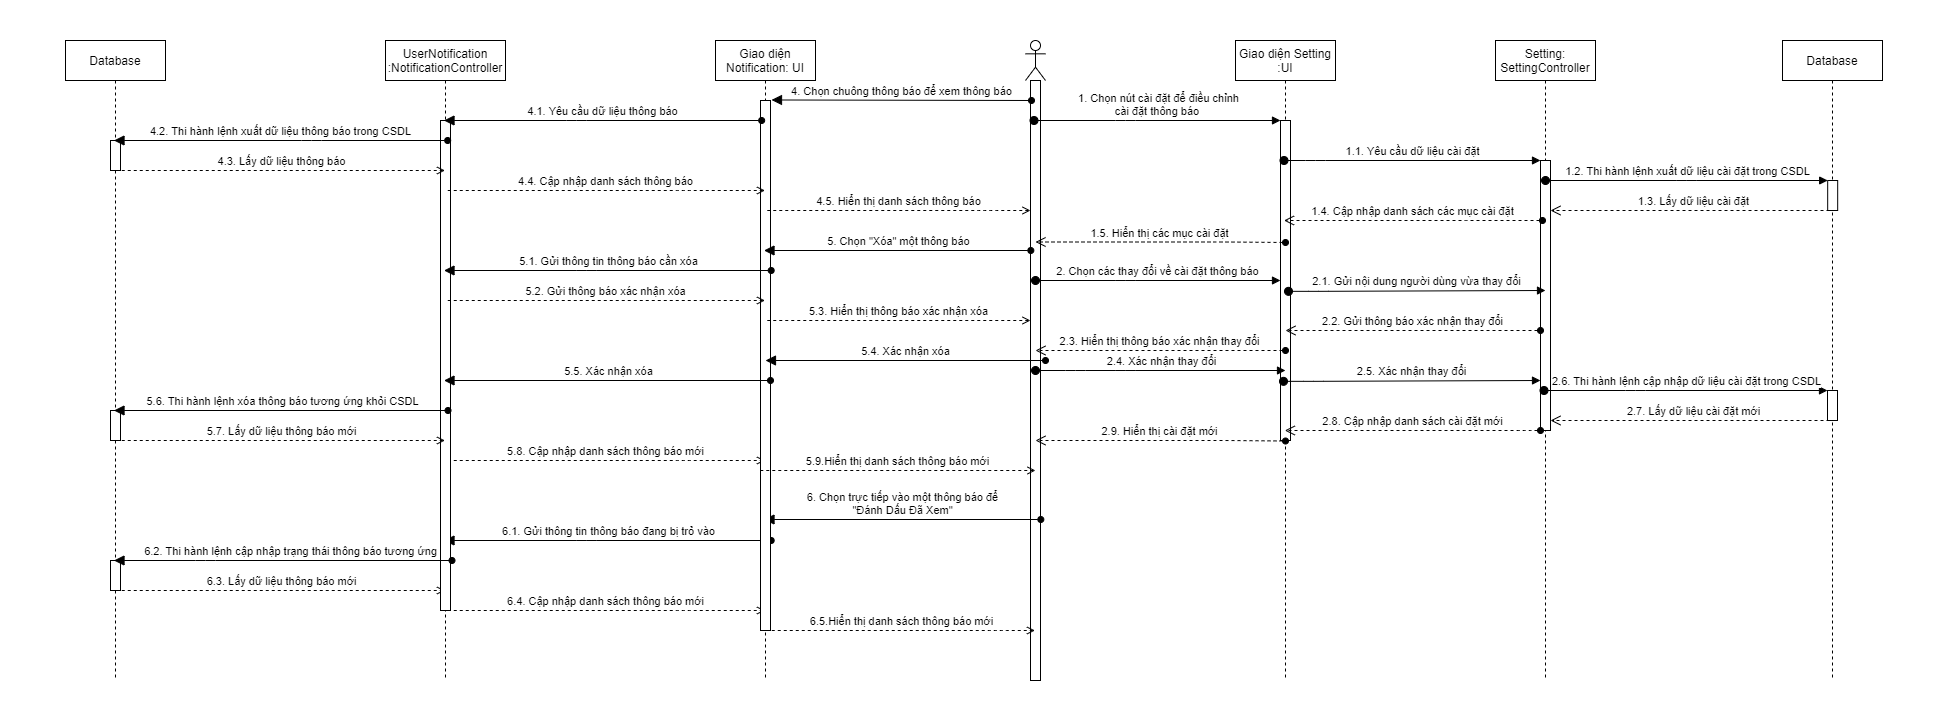

The diagram above was exported from draw.io. Its source (the exported page's mxGraphModel, read from the mxfile embedded in the PNG):
<mxGraphModel dx="3730" dy="1160" grid="1" gridSize="10" guides="1" tooltips="1" connect="1" arrows="1" fold="1" page="1" pageScale="1" pageWidth="827" pageHeight="1169" math="0" shadow="0">
  <root>
    <mxCell id="0" />
    <mxCell id="1" parent="0" />
    <mxCell id="XpI6HPz2dA2RVhCgYdmn-34" value="" style="rounded=0;whiteSpace=wrap;html=1;strokeColor=none;" parent="1" vertex="1">
      <mxGeometry x="-955" width="1945" height="720" as="geometry" />
    </mxCell>
    <mxCell id="hLOanEfoE3hPCV4NBsCH-1" value="" style="shape=umlLifeline;participant=umlActor;perimeter=lifelinePerimeter;whiteSpace=wrap;html=1;container=1;collapsible=0;recursiveResize=0;verticalAlign=top;spacingTop=36;outlineConnect=0;" parent="1" vertex="1">
      <mxGeometry x="70" y="40" width="20" height="640" as="geometry" />
    </mxCell>
    <mxCell id="sGJF5LgL8xmAPL6Voxfu-1" value="" style="html=1;points=[];perimeter=orthogonalPerimeter;" parent="hLOanEfoE3hPCV4NBsCH-1" vertex="1">
      <mxGeometry x="5" y="40" width="10" height="600" as="geometry" />
    </mxCell>
    <mxCell id="hLOanEfoE3hPCV4NBsCH-2" value="Giao diện Setting&lt;br&gt;:UI" style="shape=umlLifeline;perimeter=lifelinePerimeter;whiteSpace=wrap;html=1;container=1;collapsible=0;recursiveResize=0;outlineConnect=0;" parent="1" vertex="1">
      <mxGeometry x="280" y="40" width="100" height="640" as="geometry" />
    </mxCell>
    <mxCell id="hLOanEfoE3hPCV4NBsCH-9" value="" style="html=1;points=[];perimeter=orthogonalPerimeter;" parent="hLOanEfoE3hPCV4NBsCH-2" vertex="1">
      <mxGeometry x="45" y="80" width="10" height="320" as="geometry" />
    </mxCell>
    <mxCell id="sGJF5LgL8xmAPL6Voxfu-5" value="2.9. Hiển thị cài đặt mới" style="html=1;verticalAlign=bottom;endArrow=open;endSize=8;startArrow=oval;startFill=1;endFill=0;dashed=1;" parent="hLOanEfoE3hPCV4NBsCH-2" edge="1">
      <mxGeometry relative="1" as="geometry">
        <mxPoint x="50" y="400.5" as="sourcePoint" />
        <mxPoint x="-200" y="400" as="targetPoint" />
        <Array as="points">
          <mxPoint x="-9.5" y="400" />
        </Array>
      </mxGeometry>
    </mxCell>
    <mxCell id="hLOanEfoE3hPCV4NBsCH-3" value="Setting:&lt;br&gt;SettingController" style="shape=umlLifeline;perimeter=lifelinePerimeter;whiteSpace=wrap;html=1;container=1;collapsible=0;recursiveResize=0;outlineConnect=0;" parent="1" vertex="1">
      <mxGeometry x="540" y="40" width="100" height="640" as="geometry" />
    </mxCell>
    <mxCell id="hLOanEfoE3hPCV4NBsCH-6" value="" style="html=1;points=[];perimeter=orthogonalPerimeter;" parent="hLOanEfoE3hPCV4NBsCH-3" vertex="1">
      <mxGeometry x="45" y="120" width="10" height="270" as="geometry" />
    </mxCell>
    <mxCell id="hLOanEfoE3hPCV4NBsCH-5" value="1. Chọn nút cài đặt để điều chỉnh&lt;br&gt;cài đặt thông báo&amp;nbsp;" style="html=1;verticalAlign=bottom;startArrow=oval;endArrow=block;startSize=8;" parent="1" source="hLOanEfoE3hPCV4NBsCH-1" edge="1">
      <mxGeometry relative="1" as="geometry">
        <mxPoint x="265" y="120" as="sourcePoint" />
        <Array as="points">
          <mxPoint x="170" y="120" />
        </Array>
        <mxPoint x="325" y="120" as="targetPoint" />
      </mxGeometry>
    </mxCell>
    <mxCell id="hLOanEfoE3hPCV4NBsCH-7" value="1.1. Yêu cầu dữ liệu cài đặt" style="html=1;verticalAlign=bottom;startArrow=oval;endArrow=block;startSize=8;" parent="1" source="hLOanEfoE3hPCV4NBsCH-2" target="hLOanEfoE3hPCV4NBsCH-6" edge="1">
      <mxGeometry relative="1" as="geometry">
        <mxPoint x="505" y="160" as="sourcePoint" />
        <Array as="points">
          <mxPoint x="360" y="160" />
        </Array>
      </mxGeometry>
    </mxCell>
    <mxCell id="hLOanEfoE3hPCV4NBsCH-8" value="1.4. Cập nhập danh sách các mục cài đặt" style="html=1;verticalAlign=bottom;endArrow=open;endSize=8;startArrow=oval;startFill=1;endFill=0;dashed=1;" parent="1" target="hLOanEfoE3hPCV4NBsCH-2" edge="1">
      <mxGeometry relative="1" as="geometry">
        <mxPoint x="587" y="220" as="sourcePoint" />
        <mxPoint x="490" y="200" as="targetPoint" />
        <Array as="points">
          <mxPoint x="520" y="220" />
        </Array>
      </mxGeometry>
    </mxCell>
    <mxCell id="hLOanEfoE3hPCV4NBsCH-11" value="2. Chọn các thay đổi về cài đặt thông báo" style="html=1;verticalAlign=bottom;startArrow=oval;endArrow=block;startSize=8;" parent="1" edge="1">
      <mxGeometry relative="1" as="geometry">
        <mxPoint x="79.99666666666663" y="280" as="sourcePoint" />
        <mxPoint x="325" y="280" as="targetPoint" />
        <Array as="points">
          <mxPoint x="170.33" y="280" />
        </Array>
      </mxGeometry>
    </mxCell>
    <mxCell id="hLOanEfoE3hPCV4NBsCH-14" value="2.6. Thi hành lệnh cập nhập dữ liệu cài đặt trong CSDL" style="html=1;verticalAlign=bottom;startArrow=oval;endArrow=block;startSize=8;" parent="1" source="hLOanEfoE3hPCV4NBsCH-3" target="CObp40B2S-BS8bNpRZt_-8" edge="1">
      <mxGeometry relative="1" as="geometry">
        <mxPoint x="329.9966666666667" y="360" as="sourcePoint" />
        <mxPoint x="877" y="359" as="targetPoint" />
        <Array as="points">
          <mxPoint x="680" y="390" />
        </Array>
      </mxGeometry>
    </mxCell>
    <mxCell id="hLOanEfoE3hPCV4NBsCH-39" value="6. Chọn trực tiếp vào một thông báo để&lt;br&gt;&quot;Đánh Dấu Đã Xem&quot;" style="html=1;verticalAlign=bottom;startArrow=block;endArrow=oval;startSize=8;startFill=1;endFill=1;" parent="1" source="XpI6HPz2dA2RVhCgYdmn-4" edge="1">
      <mxGeometry relative="1" as="geometry">
        <mxPoint x="-160.00333333333344" y="519" as="sourcePoint" />
        <mxPoint x="85.32999999999993" y="519" as="targetPoint" />
      </mxGeometry>
    </mxCell>
    <mxCell id="CObp40B2S-BS8bNpRZt_-1" value="2.1. Gửi nội dung người dùng vừa thay đổi" style="html=1;verticalAlign=bottom;startArrow=oval;endArrow=block;startSize=8;entryX=0.2;entryY=-0.021;entryDx=0;entryDy=0;entryPerimeter=0;" parent="1" edge="1">
      <mxGeometry relative="1" as="geometry">
        <mxPoint x="332.99666666666667" y="290.84000000000003" as="sourcePoint" />
        <mxPoint x="590" y="289.9999999999999" as="targetPoint" />
        <Array as="points">
          <mxPoint x="363.33" y="290.84000000000003" />
        </Array>
      </mxGeometry>
    </mxCell>
    <mxCell id="CObp40B2S-BS8bNpRZt_-2" value="Database" style="shape=umlLifeline;perimeter=lifelinePerimeter;whiteSpace=wrap;html=1;container=1;collapsible=0;recursiveResize=0;outlineConnect=0;" parent="1" vertex="1">
      <mxGeometry x="827" y="40" width="100" height="640" as="geometry" />
    </mxCell>
    <mxCell id="CObp40B2S-BS8bNpRZt_-7" value="" style="html=1;points=[];perimeter=orthogonalPerimeter;" parent="CObp40B2S-BS8bNpRZt_-2" vertex="1">
      <mxGeometry x="45.18" y="140" width="10" height="30" as="geometry" />
    </mxCell>
    <mxCell id="CObp40B2S-BS8bNpRZt_-8" value="" style="html=1;points=[];perimeter=orthogonalPerimeter;" parent="CObp40B2S-BS8bNpRZt_-2" vertex="1">
      <mxGeometry x="45" y="350" width="10" height="30" as="geometry" />
    </mxCell>
    <mxCell id="CObp40B2S-BS8bNpRZt_-4" value="2.8. Cập nhập danh sách cài đặt mới" style="html=1;verticalAlign=bottom;endArrow=open;endSize=8;startArrow=oval;startFill=1;endFill=0;dashed=1;" parent="1" edge="1">
      <mxGeometry relative="1" as="geometry">
        <mxPoint x="585" y="430" as="sourcePoint" />
        <mxPoint x="329.32352941176464" y="430" as="targetPoint" />
        <Array as="points">
          <mxPoint x="570" y="430" />
        </Array>
      </mxGeometry>
    </mxCell>
    <mxCell id="CObp40B2S-BS8bNpRZt_-5" value="1.2. Thi hành lệnh xuất dữ liệu cài đặt trong CSDL" style="html=1;verticalAlign=bottom;startArrow=oval;endArrow=block;startSize=8;" parent="1" target="CObp40B2S-BS8bNpRZt_-7" edge="1">
      <mxGeometry relative="1" as="geometry">
        <mxPoint x="590.0035294117646" y="180" as="sourcePoint" />
        <mxPoint x="877.18" y="180" as="targetPoint" />
        <Array as="points">
          <mxPoint x="730.68" y="180" />
        </Array>
      </mxGeometry>
    </mxCell>
    <mxCell id="CObp40B2S-BS8bNpRZt_-6" value="1.3. Lấy dữ liệu cài đặt" style="html=1;verticalAlign=bottom;endArrow=open;dashed=1;endSize=8;" parent="1" target="hLOanEfoE3hPCV4NBsCH-6" edge="1">
      <mxGeometry relative="1" as="geometry">
        <mxPoint x="880" y="210" as="sourcePoint" />
        <mxPoint x="800" y="210" as="targetPoint" />
      </mxGeometry>
    </mxCell>
    <mxCell id="CObp40B2S-BS8bNpRZt_-24" value="5.8. Cập nhập danh sách thông báo mới" style="html=1;verticalAlign=bottom;endArrow=none;endSize=8;startArrow=open;startFill=0;endFill=0;dashed=1;" parent="1" source="XpI6HPz2dA2RVhCgYdmn-4" edge="1">
      <mxGeometry relative="1" as="geometry">
        <mxPoint x="-254.32000000000005" y="460" as="sourcePoint" />
        <mxPoint x="-509.9964705882352" y="460" as="targetPoint" />
        <Array as="points">
          <mxPoint x="-269.32000000000005" y="460" />
        </Array>
      </mxGeometry>
    </mxCell>
    <mxCell id="CObp40B2S-BS8bNpRZt_-25" value="6.1. Gửi thông tin thông báo đang bị trỏ vào" style="html=1;verticalAlign=bottom;startArrow=block;endArrow=oval;startSize=8;startFill=1;endFill=1;" parent="1" source="XpI6HPz2dA2RVhCgYdmn-5" edge="1">
      <mxGeometry relative="1" as="geometry">
        <mxPoint x="-439.9964705882354" y="540" as="sourcePoint" />
        <mxPoint x="-184.32000000000005" y="540" as="targetPoint" />
        <Array as="points">
          <mxPoint x="-369.32000000000005" y="540" />
        </Array>
      </mxGeometry>
    </mxCell>
    <mxCell id="CObp40B2S-BS8bNpRZt_-27" value="6.4. Cập nhập danh sách thông báo mới" style="html=1;verticalAlign=bottom;endArrow=none;endSize=8;startArrow=open;startFill=0;endFill=0;dashed=1;" parent="1" source="XpI6HPz2dA2RVhCgYdmn-4" edge="1">
      <mxGeometry relative="1" as="geometry">
        <mxPoint x="-254.32000000000005" y="610" as="sourcePoint" />
        <mxPoint x="-509.9964705882352" y="610" as="targetPoint" />
        <Array as="points">
          <mxPoint x="-269.32000000000005" y="610" />
        </Array>
      </mxGeometry>
    </mxCell>
    <mxCell id="lDsmbvoWzP21t5umPHXD-1" value="2.2. Gửi thông báo xác nhận thay đổi" style="html=1;verticalAlign=bottom;endArrow=open;endSize=8;endFill=0;startArrow=oval;startFill=1;dashed=1;" parent="1" source="hLOanEfoE3hPCV4NBsCH-6" edge="1">
      <mxGeometry relative="1" as="geometry">
        <mxPoint x="550.5" y="329.5" as="sourcePoint" />
        <mxPoint x="330" y="330" as="targetPoint" />
      </mxGeometry>
    </mxCell>
    <mxCell id="sGJF5LgL8xmAPL6Voxfu-2" value="1.5. Hiển thị các mục cài đặt" style="html=1;verticalAlign=bottom;endArrow=open;endSize=8;startArrow=oval;startFill=1;endFill=0;dashed=1;" parent="1" edge="1">
      <mxGeometry relative="1" as="geometry">
        <mxPoint x="330" y="242" as="sourcePoint" />
        <mxPoint x="80" y="241.5" as="targetPoint" />
        <Array as="points">
          <mxPoint x="270.5" y="241.5" />
        </Array>
      </mxGeometry>
    </mxCell>
    <mxCell id="sGJF5LgL8xmAPL6Voxfu-3" value="2.3. Hiển thị thông báo xác nhận thay đổi" style="html=1;verticalAlign=bottom;endArrow=open;endSize=8;endFill=0;startArrow=oval;startFill=1;dashed=1;" parent="1" edge="1">
      <mxGeometry relative="1" as="geometry">
        <mxPoint x="330" y="350" as="sourcePoint" />
        <mxPoint x="80" y="350" as="targetPoint" />
      </mxGeometry>
    </mxCell>
    <mxCell id="sGJF5LgL8xmAPL6Voxfu-4" value="2.7. Lấy dữ liệu cài đặt mới" style="html=1;verticalAlign=bottom;endArrow=open;dashed=1;endSize=8;" parent="1" edge="1">
      <mxGeometry relative="1" as="geometry">
        <mxPoint x="880" y="420" as="sourcePoint" />
        <mxPoint x="595" y="420" as="targetPoint" />
      </mxGeometry>
    </mxCell>
    <mxCell id="sGJF5LgL8xmAPL6Voxfu-6" value="2.4. Xác nhận thay đổi" style="html=1;verticalAlign=bottom;startArrow=oval;endArrow=block;startSize=8;" parent="1" edge="1">
      <mxGeometry relative="1" as="geometry">
        <mxPoint x="79.99666666666667" y="370" as="sourcePoint" />
        <mxPoint x="330" y="370" as="targetPoint" />
        <Array as="points">
          <mxPoint x="120" y="370" />
          <mxPoint x="170.33" y="370" />
        </Array>
      </mxGeometry>
    </mxCell>
    <mxCell id="sGJF5LgL8xmAPL6Voxfu-7" value="2.5. Xác nhận thay đổi" style="html=1;verticalAlign=bottom;startArrow=oval;endArrow=block;startSize=8;entryX=0.2;entryY=-0.021;entryDx=0;entryDy=0;entryPerimeter=0;" parent="1" edge="1">
      <mxGeometry relative="1" as="geometry">
        <mxPoint x="327.99666666666667" y="380.84000000000015" as="sourcePoint" />
        <mxPoint x="585" y="380" as="targetPoint" />
        <Array as="points">
          <mxPoint x="358.33" y="380.84000000000003" />
        </Array>
      </mxGeometry>
    </mxCell>
    <mxCell id="sGJF5LgL8xmAPL6Voxfu-20" value="6.3. Lấy dữ liệu thông báo mới" style="html=1;verticalAlign=bottom;endArrow=none;dashed=1;endSize=8;startArrow=open;startFill=0;endFill=0;" parent="1" source="XpI6HPz2dA2RVhCgYdmn-5" edge="1">
      <mxGeometry relative="1" as="geometry">
        <mxPoint x="-555" y="590" as="sourcePoint" />
        <mxPoint x="-840" y="590" as="targetPoint" />
      </mxGeometry>
    </mxCell>
    <mxCell id="sGJF5LgL8xmAPL6Voxfu-22" value="6.5.Hiển thị danh sách thông báo mới" style="html=1;verticalAlign=bottom;endArrow=none;endSize=8;startArrow=open;startFill=0;endFill=0;dashed=1;" parent="1" source="hLOanEfoE3hPCV4NBsCH-1" edge="1">
      <mxGeometry relative="1" as="geometry">
        <mxPoint x="55.680000000000064" y="630" as="sourcePoint" />
        <mxPoint x="-190" y="630" as="targetPoint" />
        <Array as="points">
          <mxPoint x="40.68000000000001" y="630" />
        </Array>
      </mxGeometry>
    </mxCell>
    <mxCell id="XpI6HPz2dA2RVhCgYdmn-4" value="Giao diện Notification: UI" style="shape=umlLifeline;perimeter=lifelinePerimeter;whiteSpace=wrap;html=1;container=1;collapsible=0;recursiveResize=0;outlineConnect=0;" parent="1" vertex="1">
      <mxGeometry x="-240" y="40" width="100" height="640" as="geometry" />
    </mxCell>
    <mxCell id="XpI6HPz2dA2RVhCgYdmn-14" value="" style="html=1;points=[];perimeter=orthogonalPerimeter;" parent="XpI6HPz2dA2RVhCgYdmn-4" vertex="1">
      <mxGeometry x="45" y="60" width="10" height="530" as="geometry" />
    </mxCell>
    <mxCell id="sGJF5LgL8xmAPL6Voxfu-17" value="5.9.Hiển thị danh sách thông báo mới" style="html=1;verticalAlign=bottom;endArrow=none;endSize=8;startArrow=open;startFill=0;endFill=0;dashed=1;" parent="XpI6HPz2dA2RVhCgYdmn-4" edge="1">
      <mxGeometry relative="1" as="geometry">
        <mxPoint x="320" y="430" as="sourcePoint" />
        <mxPoint x="45" y="430" as="targetPoint" />
        <Array as="points" />
      </mxGeometry>
    </mxCell>
    <mxCell id="XpI6HPz2dA2RVhCgYdmn-5" value="UserNotification&lt;br&gt;:NotificationController" style="shape=umlLifeline;perimeter=lifelinePerimeter;whiteSpace=wrap;html=1;container=1;collapsible=0;recursiveResize=0;outlineConnect=0;" parent="1" vertex="1">
      <mxGeometry x="-570" y="40" width="120" height="640" as="geometry" />
    </mxCell>
    <mxCell id="XpI6HPz2dA2RVhCgYdmn-15" value="" style="html=1;points=[];perimeter=orthogonalPerimeter;" parent="XpI6HPz2dA2RVhCgYdmn-5" vertex="1">
      <mxGeometry x="55" y="80" width="10" height="490" as="geometry" />
    </mxCell>
    <mxCell id="XpI6HPz2dA2RVhCgYdmn-13" value="Database" style="shape=umlLifeline;perimeter=lifelinePerimeter;whiteSpace=wrap;html=1;container=1;collapsible=0;recursiveResize=0;outlineConnect=0;" parent="1" vertex="1">
      <mxGeometry x="-890" y="40" width="100" height="640" as="geometry" />
    </mxCell>
    <mxCell id="XpI6HPz2dA2RVhCgYdmn-20" value="" style="html=1;points=[];perimeter=orthogonalPerimeter;" parent="XpI6HPz2dA2RVhCgYdmn-13" vertex="1">
      <mxGeometry x="45" y="100" width="10" height="30" as="geometry" />
    </mxCell>
    <mxCell id="CObp40B2S-BS8bNpRZt_-23" value="" style="html=1;points=[];perimeter=orthogonalPerimeter;" parent="XpI6HPz2dA2RVhCgYdmn-13" vertex="1">
      <mxGeometry x="45" y="370" width="10" height="30" as="geometry" />
    </mxCell>
    <mxCell id="XpI6HPz2dA2RVhCgYdmn-33" value="" style="html=1;points=[];perimeter=orthogonalPerimeter;" parent="XpI6HPz2dA2RVhCgYdmn-13" vertex="1">
      <mxGeometry x="45" y="520" width="10" height="30" as="geometry" />
    </mxCell>
    <mxCell id="XpI6HPz2dA2RVhCgYdmn-16" value="4. Chọn chuông thông báo để xem thông báo" style="html=1;verticalAlign=bottom;startArrow=block;endArrow=oval;startSize=8;startFill=1;endFill=1;exitX=1.1;exitY=-0.001;exitDx=0;exitDy=0;exitPerimeter=0;" parent="1" source="XpI6HPz2dA2RVhCgYdmn-14" edge="1">
      <mxGeometry relative="1" as="geometry">
        <mxPoint x="-169.99666666666604" y="110" as="sourcePoint" />
        <mxPoint x="76" y="100" as="targetPoint" />
      </mxGeometry>
    </mxCell>
    <mxCell id="XpI6HPz2dA2RVhCgYdmn-17" value="4.1. Yêu cầu dữ liệu thông báo" style="html=1;verticalAlign=bottom;startArrow=block;endArrow=oval;startSize=8;startFill=1;endFill=1;" parent="1" source="XpI6HPz2dA2RVhCgYdmn-5" edge="1">
      <mxGeometry relative="1" as="geometry">
        <mxPoint x="-449.9966666666661" y="120" as="sourcePoint" />
        <mxPoint x="-193.8299999999996" y="120" as="targetPoint" />
        <Array as="points">
          <mxPoint x="-378.83000000000004" y="120" />
        </Array>
      </mxGeometry>
    </mxCell>
    <mxCell id="XpI6HPz2dA2RVhCgYdmn-18" value="4.2. Thi hành lệnh xuất dữ liệu thông báo trong CSDL" style="html=1;verticalAlign=bottom;startArrow=block;endArrow=oval;startSize=8;startFill=1;endFill=1;" parent="1" source="XpI6HPz2dA2RVhCgYdmn-13" edge="1">
      <mxGeometry relative="1" as="geometry">
        <mxPoint x="-779.9999999999995" y="140" as="sourcePoint" />
        <mxPoint x="-507.8199999999997" y="140" as="targetPoint" />
        <Array as="points">
          <mxPoint x="-644" y="140" />
        </Array>
      </mxGeometry>
    </mxCell>
    <mxCell id="XpI6HPz2dA2RVhCgYdmn-21" value="4.3. Lấy dữ liệu thông báo" style="html=1;verticalAlign=bottom;endArrow=none;dashed=1;endSize=8;startArrow=open;startFill=0;endFill=0;" parent="1" source="XpI6HPz2dA2RVhCgYdmn-5" edge="1">
      <mxGeometry relative="1" as="geometry">
        <mxPoint x="-555" y="170" as="sourcePoint" />
        <mxPoint x="-840" y="170" as="targetPoint" />
      </mxGeometry>
    </mxCell>
    <mxCell id="XpI6HPz2dA2RVhCgYdmn-22" value="4.4. Cập nhập danh sách thông báo" style="html=1;verticalAlign=bottom;endArrow=none;endSize=8;startArrow=open;startFill=0;endFill=0;dashed=1;" parent="1" source="XpI6HPz2dA2RVhCgYdmn-4" edge="1">
      <mxGeometry relative="1" as="geometry">
        <mxPoint x="-254.32000000000005" y="190" as="sourcePoint" />
        <mxPoint x="-509.9964705882352" y="190" as="targetPoint" />
        <Array as="points">
          <mxPoint x="-269.32000000000005" y="190" />
        </Array>
      </mxGeometry>
    </mxCell>
    <mxCell id="XpI6HPz2dA2RVhCgYdmn-23" value="4.5. Hiển thị danh sách thông báo" style="html=1;verticalAlign=bottom;endArrow=none;endSize=8;startArrow=open;startFill=0;endFill=0;dashed=1;" parent="1" source="sGJF5LgL8xmAPL6Voxfu-1" edge="1">
      <mxGeometry relative="1" as="geometry">
        <mxPoint x="45.679999999999836" y="210" as="sourcePoint" />
        <mxPoint x="-190" y="210" as="targetPoint" />
        <Array as="points">
          <mxPoint x="30.680000000000007" y="210" />
        </Array>
      </mxGeometry>
    </mxCell>
    <mxCell id="XpI6HPz2dA2RVhCgYdmn-24" value="5. Chọn &quot;Xóa&quot; một thông báo" style="html=1;verticalAlign=bottom;startArrow=block;endArrow=oval;startSize=8;startFill=1;endFill=1;" parent="1" source="XpI6HPz2dA2RVhCgYdmn-4" edge="1">
      <mxGeometry relative="1" as="geometry">
        <mxPoint x="-170.00333333333356" y="250" as="sourcePoint" />
        <mxPoint x="75.32999999999993" y="250" as="targetPoint" />
      </mxGeometry>
    </mxCell>
    <mxCell id="XpI6HPz2dA2RVhCgYdmn-25" value="5.1. Gửi thông tin thông báo cần xóa" style="html=1;verticalAlign=bottom;startArrow=block;endArrow=oval;startSize=8;startFill=1;endFill=1;" parent="1" source="XpI6HPz2dA2RVhCgYdmn-5" edge="1">
      <mxGeometry relative="1" as="geometry">
        <mxPoint x="-439.9964705882352" y="270" as="sourcePoint" />
        <mxPoint x="-184.3200000000005" y="270" as="targetPoint" />
        <Array as="points">
          <mxPoint x="-369.32000000000005" y="270" />
        </Array>
      </mxGeometry>
    </mxCell>
    <mxCell id="XpI6HPz2dA2RVhCgYdmn-26" value="5.2. Gửi thông báo xác nhận xóa" style="html=1;verticalAlign=bottom;endArrow=none;endSize=8;endFill=0;startArrow=open;startFill=0;dashed=1;" parent="1" source="XpI6HPz2dA2RVhCgYdmn-4" edge="1">
      <mxGeometry relative="1" as="geometry">
        <mxPoint x="-255.00000000000045" y="300" as="sourcePoint" />
        <mxPoint x="-510.00000000000045" y="300" as="targetPoint" />
      </mxGeometry>
    </mxCell>
    <mxCell id="XpI6HPz2dA2RVhCgYdmn-27" value="5.3. Hiển thị thông báo xác nhận xóa" style="html=1;verticalAlign=bottom;endArrow=none;endSize=8;endFill=0;startArrow=open;startFill=0;entryX=1.22;entryY=0.409;entryDx=0;entryDy=0;entryPerimeter=0;dashed=1;" parent="1" source="sGJF5LgL8xmAPL6Voxfu-1" edge="1">
      <mxGeometry relative="1" as="geometry">
        <mxPoint x="57.80000000000018" y="320.00000000000006" as="sourcePoint" />
        <mxPoint x="-190.00000000000045" y="320.00000000000006" as="targetPoint" />
      </mxGeometry>
    </mxCell>
    <mxCell id="XpI6HPz2dA2RVhCgYdmn-28" value="5.4. Xác nhận xóa" style="html=1;verticalAlign=bottom;startArrow=block;endArrow=oval;startSize=8;startFill=1;endFill=1;" parent="1" edge="1">
      <mxGeometry relative="1" as="geometry">
        <mxPoint x="-190.0033333333331" y="360" as="sourcePoint" />
        <mxPoint x="90" y="360" as="targetPoint" />
      </mxGeometry>
    </mxCell>
    <mxCell id="XpI6HPz2dA2RVhCgYdmn-29" value="5.5. Xác nhận xóa" style="html=1;verticalAlign=bottom;startArrow=block;endArrow=oval;startSize=8;startFill=1;endFill=1;" parent="1" source="XpI6HPz2dA2RVhCgYdmn-5" edge="1">
      <mxGeometry relative="1" as="geometry">
        <mxPoint x="-440.0033333333331" y="380" as="sourcePoint" />
        <mxPoint x="-185.00000000000045" y="380" as="targetPoint" />
      </mxGeometry>
    </mxCell>
    <mxCell id="XpI6HPz2dA2RVhCgYdmn-30" value="5.6. Thi hành lệnh xóa thông báo tương ứng khỏi CSDL" style="html=1;verticalAlign=bottom;startArrow=block;endArrow=oval;startSize=8;startFill=1;endFill=1;" parent="1" source="XpI6HPz2dA2RVhCgYdmn-13" edge="1">
      <mxGeometry relative="1" as="geometry">
        <mxPoint x="-790" y="409.9999999999999" as="sourcePoint" />
        <mxPoint x="-507.5" y="409.9999999999999" as="targetPoint" />
      </mxGeometry>
    </mxCell>
    <mxCell id="XpI6HPz2dA2RVhCgYdmn-31" value="5.7. Lấy dữ liệu thông báo mới" style="html=1;verticalAlign=bottom;endArrow=none;dashed=1;endSize=8;startArrow=open;startFill=0;endFill=0;" parent="1" source="XpI6HPz2dA2RVhCgYdmn-5" edge="1">
      <mxGeometry relative="1" as="geometry">
        <mxPoint x="-555" y="440" as="sourcePoint" />
        <mxPoint x="-840" y="440" as="targetPoint" />
      </mxGeometry>
    </mxCell>
    <mxCell id="XpI6HPz2dA2RVhCgYdmn-32" value="&amp;nbsp; &amp;nbsp; 6.2. Thi hành lệnh cập nhập trạng thái thông báo tương ứng" style="html=1;verticalAlign=bottom;startArrow=block;endArrow=oval;startSize=8;startFill=1;endFill=1;" parent="1" source="XpI6HPz2dA2RVhCgYdmn-13" edge="1">
      <mxGeometry relative="1" as="geometry">
        <mxPoint x="-780.0000000000005" y="560" as="sourcePoint" />
        <mxPoint x="-503.5" y="560" as="targetPoint" />
        <Array as="points">
          <mxPoint x="-750" y="560" />
        </Array>
      </mxGeometry>
    </mxCell>
  </root>
</mxGraphModel>